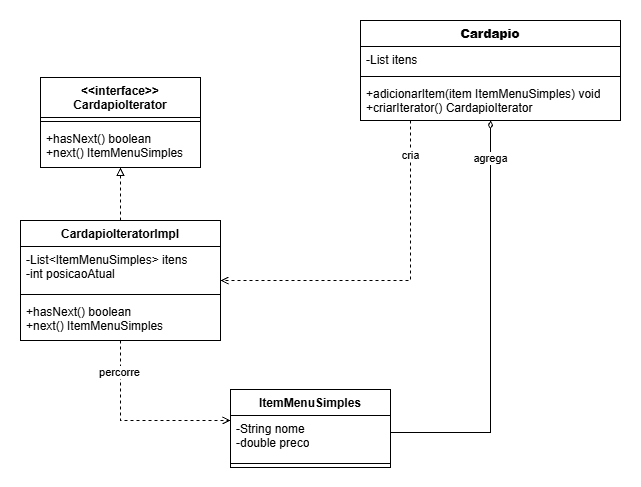

The diagram above was exported from draw.io. Its source (the exported page's mxGraphModel, read from the mxfile embedded in the PNG):
<mxGraphModel dx="119" dy="499" grid="1" gridSize="10" guides="1" tooltips="1" connect="1" arrows="1" fold="1" page="1" pageScale="1" pageWidth="827" pageHeight="1169" math="0" shadow="0">
  <root>
    <mxCell id="0" />
    <mxCell id="1" parent="0" />
    <UserObject label="" mermaidData="{&#10;  &quot;data&quot;: &quot;classDiagram\n    class CardapioIterator {\n        &lt;&lt;interface&gt;&gt;\n        +hasNext() boolean\n        +next() ItemMenuSimples\n    }\n    class CardapioIteratorImpl {\n        -List~ItemMenuSimples~ itens\n        -int posicaoAtual\n        +hasNext() boolean\n        +next() ItemMenuSimples\n    }\n    class Cardapio {\n        -List~ItemMenuSimples~ itens\n        +adicionarItem(item ItemMenuSimples) void\n        +criarIterator() CardapioIterator\n    }\n    class ItemMenuSimples {\n        -String nome\n        -double preco\n    }\n\n    CardapioIterator &lt;|.. CardapioIteratorImpl\n    Cardapio ..&gt; CardapioIteratorImpl : cria\n    Cardapio o-- ItemMenuSimples : agrega\n    CardapioIteratorImpl ..&gt; ItemMenuSimples : percorre\n```\n\n| Elemento do padrão | Elemento no domínio |\n|---|---|\n| Aggregate | `Cardapio` |\n| Iterator (interface) | `CardapioIterator` |\n| ConcreteIterator | `CardapioIteratorImpl` |\n&quot;,&#10;  &quot;config&quot;: null&#10;}" id="FAeW4qbBXs7tTyAVajVJ-1">
      <mxCell connectable="0" parent="1" style="group;transparentBounds=1;editIcon=1;lockedGroup=0;groupPadding=20;" vertex="1">
        <mxGeometry height="539" width="1250" as="geometry" />
      </mxCell>
    </UserObject>
    <mxCell id="IuauX8GIxxZNlMVzPGU_-5" edge="1" parent="FAeW4qbBXs7tTyAVajVJ-1" source="IuauX8GIxxZNlMVzPGU_-13" style="edgeStyle=orthogonalEdgeStyle;rounded=0;orthogonalLoop=1;jettySize=auto;html=1;endArrow=diamondThin;endFill=0;" target="IuauX8GIxxZNlMVzPGU_-1">
      <mxGeometry relative="1" as="geometry">
        <Array as="points">
          <mxPoint x="1330" y="472" />
        </Array>
      </mxGeometry>
    </mxCell>
    <mxCell id="IuauX8GIxxZNlMVzPGU_-6" connectable="0" parent="IuauX8GIxxZNlMVzPGU_-5" style="edgeLabel;html=1;align=center;verticalAlign=middle;resizable=0;points=[];" value="agrega" vertex="1">
      <mxGeometry relative="1" x="0.9215" y="-2" as="geometry">
        <mxPoint x="-2" y="21" as="offset" />
      </mxGeometry>
    </mxCell>
    <mxCell id="IuauX8GIxxZNlMVzPGU_-7" edge="1" parent="FAeW4qbBXs7tTyAVajVJ-1" source="IuauX8GIxxZNlMVzPGU_-1" style="edgeStyle=orthogonalEdgeStyle;rounded=0;orthogonalLoop=1;jettySize=auto;html=1;endArrow=open;endFill=0;dashed=1;" target="IuauX8GIxxZNlMVzPGU_-17">
      <mxGeometry relative="1" as="geometry">
        <Array as="points">
          <mxPoint x="1250" y="320" />
        </Array>
      </mxGeometry>
    </mxCell>
    <mxCell id="IuauX8GIxxZNlMVzPGU_-8" connectable="0" parent="IuauX8GIxxZNlMVzPGU_-7" style="edgeLabel;html=1;align=center;verticalAlign=middle;resizable=0;points=[];" value="cria" vertex="1">
      <mxGeometry relative="1" x="-0.0819" y="4" as="geometry">
        <mxPoint y="-129" as="offset" />
      </mxGeometry>
    </mxCell>
    <mxCell id="IuauX8GIxxZNlMVzPGU_-1" parent="FAeW4qbBXs7tTyAVajVJ-1" style="swimlane;fontStyle=1;align=center;verticalAlign=top;childLayout=stackLayout;horizontal=1;startSize=26;horizontalStack=0;resizeParent=1;resizeParentMax=0;resizeLast=0;collapsible=1;marginBottom=0;whiteSpace=wrap;html=1;" value="&lt;b&gt;Cardapio&lt;/b&gt;" vertex="1">
      <mxGeometry height="100" width="260" x="1200" y="60" as="geometry" />
    </mxCell>
    <mxCell id="IuauX8GIxxZNlMVzPGU_-2" parent="IuauX8GIxxZNlMVzPGU_-1" style="text;strokeColor=none;fillColor=none;align=left;verticalAlign=top;spacingLeft=4;spacingRight=4;overflow=hidden;rotatable=0;points=[[0,0.5],[1,0.5]];portConstraint=eastwest;whiteSpace=wrap;html=1;" value="-List itens" vertex="1">
      <mxGeometry height="26" width="260" y="26" as="geometry" />
    </mxCell>
    <mxCell id="IuauX8GIxxZNlMVzPGU_-3" parent="IuauX8GIxxZNlMVzPGU_-1" style="line;strokeWidth=1;fillColor=none;align=left;verticalAlign=middle;spacingTop=-1;spacingLeft=3;spacingRight=3;rotatable=0;labelPosition=right;points=[];portConstraint=eastwest;strokeColor=inherit;" value="" vertex="1">
      <mxGeometry height="8" width="260" y="52" as="geometry" />
    </mxCell>
    <mxCell id="IuauX8GIxxZNlMVzPGU_-4" parent="IuauX8GIxxZNlMVzPGU_-1" style="text;strokeColor=none;fillColor=none;align=left;verticalAlign=top;spacingLeft=4;spacingRight=4;overflow=hidden;rotatable=0;points=[[0,0.5],[1,0.5]];portConstraint=eastwest;whiteSpace=wrap;html=1;" value="+adicionarItem(item ItemMenuSimples) void&lt;div&gt;+criarIterator() CardapioIterator&lt;/div&gt;" vertex="1">
      <mxGeometry height="40" width="260" y="60" as="geometry" />
    </mxCell>
    <mxCell id="IuauX8GIxxZNlMVzPGU_-13" parent="FAeW4qbBXs7tTyAVajVJ-1" style="swimlane;fontStyle=1;align=center;verticalAlign=top;childLayout=stackLayout;horizontal=1;startSize=26;horizontalStack=0;resizeParent=1;resizeParentMax=0;resizeLast=0;collapsible=1;marginBottom=0;whiteSpace=wrap;html=1;" value="ItemMenuSimples" vertex="1">
      <mxGeometry height="78" width="160" x="1070" y="429" as="geometry" />
    </mxCell>
    <mxCell id="IuauX8GIxxZNlMVzPGU_-14" parent="IuauX8GIxxZNlMVzPGU_-13" style="text;strokeColor=none;fillColor=none;align=left;verticalAlign=top;spacingLeft=4;spacingRight=4;overflow=hidden;rotatable=0;points=[[0,0.5],[1,0.5]];portConstraint=eastwest;whiteSpace=wrap;html=1;" value="-String nome&lt;div&gt;-double preco&lt;/div&gt;" vertex="1">
      <mxGeometry height="44" width="160" y="26" as="geometry" />
    </mxCell>
    <mxCell id="IuauX8GIxxZNlMVzPGU_-15" parent="IuauX8GIxxZNlMVzPGU_-13" style="line;strokeWidth=1;fillColor=none;align=left;verticalAlign=middle;spacingTop=-1;spacingLeft=3;spacingRight=3;rotatable=0;labelPosition=right;points=[];portConstraint=eastwest;strokeColor=inherit;" value="" vertex="1">
      <mxGeometry height="8" width="160" y="70" as="geometry" />
    </mxCell>
    <mxCell id="IuauX8GIxxZNlMVzPGU_-25" edge="1" parent="FAeW4qbBXs7tTyAVajVJ-1" source="IuauX8GIxxZNlMVzPGU_-17" style="edgeStyle=orthogonalEdgeStyle;rounded=0;orthogonalLoop=1;jettySize=auto;html=1;dashed=1;endArrow=open;endFill=0;" target="IuauX8GIxxZNlMVzPGU_-13">
      <mxGeometry relative="1" as="geometry">
        <Array as="points">
          <mxPoint x="960" y="460" />
        </Array>
      </mxGeometry>
    </mxCell>
    <mxCell id="IuauX8GIxxZNlMVzPGU_-26" connectable="0" parent="IuauX8GIxxZNlMVzPGU_-25" style="edgeLabel;html=1;align=center;verticalAlign=middle;resizable=0;points=[];" value="percorre" vertex="1">
      <mxGeometry relative="1" x="-0.6711" y="-1" as="geometry">
        <mxPoint as="offset" />
      </mxGeometry>
    </mxCell>
    <mxCell id="IuauX8GIxxZNlMVzPGU_-27" edge="1" parent="FAeW4qbBXs7tTyAVajVJ-1" source="IuauX8GIxxZNlMVzPGU_-17" style="edgeStyle=orthogonalEdgeStyle;rounded=0;orthogonalLoop=1;jettySize=auto;html=1;endArrow=block;endFill=0;dashed=1;" target="IuauX8GIxxZNlMVzPGU_-21">
      <mxGeometry relative="1" as="geometry" />
    </mxCell>
    <mxCell id="IuauX8GIxxZNlMVzPGU_-17" parent="FAeW4qbBXs7tTyAVajVJ-1" style="swimlane;fontStyle=1;align=center;verticalAlign=top;childLayout=stackLayout;horizontal=1;startSize=26;horizontalStack=0;resizeParent=1;resizeParentMax=0;resizeLast=0;collapsible=1;marginBottom=0;whiteSpace=wrap;html=1;" value="CardapioIteratorImpl" vertex="1">
      <mxGeometry height="120" width="200" x="860" y="260" as="geometry" />
    </mxCell>
    <mxCell id="IuauX8GIxxZNlMVzPGU_-18" parent="IuauX8GIxxZNlMVzPGU_-17" style="text;strokeColor=none;fillColor=none;align=left;verticalAlign=top;spacingLeft=4;spacingRight=4;overflow=hidden;rotatable=0;points=[[0,0.5],[1,0.5]];portConstraint=eastwest;whiteSpace=wrap;html=1;" value="-List&amp;lt;ItemMenuSimples&amp;gt; itens&lt;div&gt;-int posicaoAtual&lt;/div&gt;" vertex="1">
      <mxGeometry height="44" width="200" y="26" as="geometry" />
    </mxCell>
    <mxCell id="IuauX8GIxxZNlMVzPGU_-19" parent="IuauX8GIxxZNlMVzPGU_-17" style="line;strokeWidth=1;fillColor=none;align=left;verticalAlign=middle;spacingTop=-1;spacingLeft=3;spacingRight=3;rotatable=0;labelPosition=right;points=[];portConstraint=eastwest;strokeColor=inherit;" value="" vertex="1">
      <mxGeometry height="8" width="200" y="70" as="geometry" />
    </mxCell>
    <mxCell id="IuauX8GIxxZNlMVzPGU_-20" parent="IuauX8GIxxZNlMVzPGU_-17" style="text;strokeColor=none;fillColor=none;align=left;verticalAlign=top;spacingLeft=4;spacingRight=4;overflow=hidden;rotatable=0;points=[[0,0.5],[1,0.5]];portConstraint=eastwest;whiteSpace=wrap;html=1;" value="+hasNext() boolean&lt;div&gt;+next() ItemMenuSimples&lt;/div&gt;" vertex="1">
      <mxGeometry height="42" width="200" y="78" as="geometry" />
    </mxCell>
    <mxCell id="IuauX8GIxxZNlMVzPGU_-21" parent="FAeW4qbBXs7tTyAVajVJ-1" style="swimlane;fontStyle=1;align=center;verticalAlign=top;childLayout=stackLayout;horizontal=1;startSize=40;horizontalStack=0;resizeParent=1;resizeParentMax=0;resizeLast=0;collapsible=1;marginBottom=0;whiteSpace=wrap;html=1;" value="&lt;div&gt;&amp;lt;&amp;lt;interface&amp;gt;&amp;gt;&lt;/div&gt;&lt;div&gt;CardapioIterator&lt;/div&gt;" vertex="1">
      <mxGeometry height="90" width="160" x="880" y="117" as="geometry" />
    </mxCell>
    <mxCell id="IuauX8GIxxZNlMVzPGU_-23" parent="IuauX8GIxxZNlMVzPGU_-21" style="line;strokeWidth=1;fillColor=none;align=left;verticalAlign=middle;spacingTop=-1;spacingLeft=3;spacingRight=3;rotatable=0;labelPosition=right;points=[];portConstraint=eastwest;strokeColor=inherit;" value="" vertex="1">
      <mxGeometry height="8" width="160" y="40" as="geometry" />
    </mxCell>
    <mxCell id="IuauX8GIxxZNlMVzPGU_-24" parent="IuauX8GIxxZNlMVzPGU_-21" style="text;strokeColor=none;fillColor=none;align=left;verticalAlign=top;spacingLeft=4;spacingRight=4;overflow=hidden;rotatable=0;points=[[0,0.5],[1,0.5]];portConstraint=eastwest;whiteSpace=wrap;html=1;" value="+hasNext() boolean&lt;div&gt;+next() ItemMenuSimples&lt;/div&gt;" vertex="1">
      <mxGeometry height="42" width="160" y="48" as="geometry" />
    </mxCell>
  </root>
</mxGraphModel>